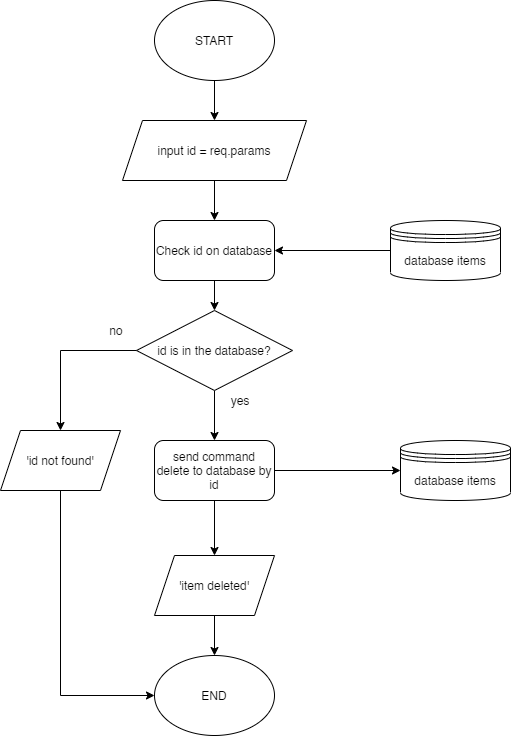

The diagram above was exported from draw.io. Its source (the exported page's mxGraphModel, read from the mxfile embedded in the PNG):
<mxGraphModel dx="1108" dy="482" grid="1" gridSize="10" guides="1" tooltips="1" connect="1" arrows="1" fold="1" page="1" pageScale="1" pageWidth="827" pageHeight="1169" math="0" shadow="0">
  <root>
    <mxCell id="WIyWlLk6GJQsqaUBKTNV-0" />
    <mxCell id="WIyWlLk6GJQsqaUBKTNV-1" parent="WIyWlLk6GJQsqaUBKTNV-0" />
    <mxCell id="NZT_DTq0syy1BsgqGd4W-0" value="" style="edgeStyle=orthogonalEdgeStyle;rounded=0;orthogonalLoop=1;jettySize=auto;html=1;" edge="1" parent="WIyWlLk6GJQsqaUBKTNV-1" source="NZT_DTq0syy1BsgqGd4W-1" target="NZT_DTq0syy1BsgqGd4W-3">
      <mxGeometry relative="1" as="geometry" />
    </mxCell>
    <mxCell id="NZT_DTq0syy1BsgqGd4W-1" value="START" style="ellipse;whiteSpace=wrap;html=1;" vertex="1" parent="WIyWlLk6GJQsqaUBKTNV-1">
      <mxGeometry x="354" y="70" width="120" height="80" as="geometry" />
    </mxCell>
    <mxCell id="NZT_DTq0syy1BsgqGd4W-2" value="" style="edgeStyle=orthogonalEdgeStyle;rounded=0;orthogonalLoop=1;jettySize=auto;html=1;" edge="1" parent="WIyWlLk6GJQsqaUBKTNV-1" source="NZT_DTq0syy1BsgqGd4W-3" target="NZT_DTq0syy1BsgqGd4W-19">
      <mxGeometry relative="1" as="geometry" />
    </mxCell>
    <mxCell id="NZT_DTq0syy1BsgqGd4W-3" value="input id = req.params" style="shape=parallelogram;perimeter=parallelogramPerimeter;whiteSpace=wrap;html=1;fixedSize=1;" vertex="1" parent="WIyWlLk6GJQsqaUBKTNV-1">
      <mxGeometry x="322" y="190" width="184" height="60" as="geometry" />
    </mxCell>
    <mxCell id="NZT_DTq0syy1BsgqGd4W-7" value="" style="edgeStyle=orthogonalEdgeStyle;rounded=0;orthogonalLoop=1;jettySize=auto;html=1;" edge="1" parent="WIyWlLk6GJQsqaUBKTNV-1" source="NZT_DTq0syy1BsgqGd4W-9" target="NZT_DTq0syy1BsgqGd4W-11">
      <mxGeometry relative="1" as="geometry" />
    </mxCell>
    <mxCell id="NZT_DTq0syy1BsgqGd4W-8" style="edgeStyle=orthogonalEdgeStyle;rounded=0;orthogonalLoop=1;jettySize=auto;html=1;entryX=0;entryY=0.5;entryDx=0;entryDy=0;" edge="1" parent="WIyWlLk6GJQsqaUBKTNV-1" source="NZT_DTq0syy1BsgqGd4W-9" target="NZT_DTq0syy1BsgqGd4W-14">
      <mxGeometry relative="1" as="geometry" />
    </mxCell>
    <mxCell id="NZT_DTq0syy1BsgqGd4W-9" value="send command delete to database by id" style="rounded=1;whiteSpace=wrap;html=1;" vertex="1" parent="WIyWlLk6GJQsqaUBKTNV-1">
      <mxGeometry x="354" y="510" width="120" height="60" as="geometry" />
    </mxCell>
    <mxCell id="NZT_DTq0syy1BsgqGd4W-32" style="edgeStyle=orthogonalEdgeStyle;rounded=0;orthogonalLoop=1;jettySize=auto;html=1;exitX=0.5;exitY=1;exitDx=0;exitDy=0;entryX=0.5;entryY=0;entryDx=0;entryDy=0;" edge="1" parent="WIyWlLk6GJQsqaUBKTNV-1" source="NZT_DTq0syy1BsgqGd4W-11" target="NZT_DTq0syy1BsgqGd4W-17">
      <mxGeometry relative="1" as="geometry" />
    </mxCell>
    <mxCell id="NZT_DTq0syy1BsgqGd4W-11" value="'item deleted'" style="shape=parallelogram;perimeter=parallelogramPerimeter;whiteSpace=wrap;html=1;fixedSize=1;" vertex="1" parent="WIyWlLk6GJQsqaUBKTNV-1">
      <mxGeometry x="354" y="625" width="120" height="60" as="geometry" />
    </mxCell>
    <mxCell id="NZT_DTq0syy1BsgqGd4W-14" value="database items" style="shape=datastore;whiteSpace=wrap;html=1;" vertex="1" parent="WIyWlLk6GJQsqaUBKTNV-1">
      <mxGeometry x="600" y="510" width="110" height="60" as="geometry" />
    </mxCell>
    <mxCell id="NZT_DTq0syy1BsgqGd4W-17" value="END" style="ellipse;whiteSpace=wrap;html=1;" vertex="1" parent="WIyWlLk6GJQsqaUBKTNV-1">
      <mxGeometry x="354" y="725" width="120" height="80" as="geometry" />
    </mxCell>
    <mxCell id="NZT_DTq0syy1BsgqGd4W-18" value="" style="edgeStyle=orthogonalEdgeStyle;rounded=0;orthogonalLoop=1;jettySize=auto;html=1;" edge="1" parent="WIyWlLk6GJQsqaUBKTNV-1" source="NZT_DTq0syy1BsgqGd4W-19" target="NZT_DTq0syy1BsgqGd4W-24">
      <mxGeometry relative="1" as="geometry" />
    </mxCell>
    <mxCell id="NZT_DTq0syy1BsgqGd4W-19" value="Check id on database" style="rounded=1;whiteSpace=wrap;html=1;" vertex="1" parent="WIyWlLk6GJQsqaUBKTNV-1">
      <mxGeometry x="354" y="290" width="120" height="60" as="geometry" />
    </mxCell>
    <mxCell id="NZT_DTq0syy1BsgqGd4W-20" style="edgeStyle=orthogonalEdgeStyle;rounded=0;orthogonalLoop=1;jettySize=auto;html=1;entryX=1;entryY=0.5;entryDx=0;entryDy=0;" edge="1" parent="WIyWlLk6GJQsqaUBKTNV-1" source="NZT_DTq0syy1BsgqGd4W-21" target="NZT_DTq0syy1BsgqGd4W-19">
      <mxGeometry relative="1" as="geometry" />
    </mxCell>
    <mxCell id="NZT_DTq0syy1BsgqGd4W-21" value="database items" style="shape=datastore;whiteSpace=wrap;html=1;" vertex="1" parent="WIyWlLk6GJQsqaUBKTNV-1">
      <mxGeometry x="590" y="290" width="110" height="60" as="geometry" />
    </mxCell>
    <mxCell id="NZT_DTq0syy1BsgqGd4W-29" style="edgeStyle=orthogonalEdgeStyle;rounded=0;orthogonalLoop=1;jettySize=auto;html=1;exitX=0;exitY=0.5;exitDx=0;exitDy=0;" edge="1" parent="WIyWlLk6GJQsqaUBKTNV-1" target="NZT_DTq0syy1BsgqGd4W-26">
      <mxGeometry relative="1" as="geometry">
        <mxPoint x="416" y="420" as="sourcePoint" />
      </mxGeometry>
    </mxCell>
    <mxCell id="NZT_DTq0syy1BsgqGd4W-31" style="edgeStyle=orthogonalEdgeStyle;rounded=0;orthogonalLoop=1;jettySize=auto;html=1;exitX=0.5;exitY=1;exitDx=0;exitDy=0;entryX=0.5;entryY=0;entryDx=0;entryDy=0;" edge="1" parent="WIyWlLk6GJQsqaUBKTNV-1" source="NZT_DTq0syy1BsgqGd4W-24" target="NZT_DTq0syy1BsgqGd4W-9">
      <mxGeometry relative="1" as="geometry" />
    </mxCell>
    <mxCell id="NZT_DTq0syy1BsgqGd4W-24" value="id is in the database?" style="rhombus;whiteSpace=wrap;html=1;" vertex="1" parent="WIyWlLk6GJQsqaUBKTNV-1">
      <mxGeometry x="336" y="380" width="156" height="80" as="geometry" />
    </mxCell>
    <mxCell id="NZT_DTq0syy1BsgqGd4W-33" style="edgeStyle=orthogonalEdgeStyle;rounded=0;orthogonalLoop=1;jettySize=auto;html=1;exitX=0.5;exitY=1;exitDx=0;exitDy=0;entryX=0;entryY=0.5;entryDx=0;entryDy=0;" edge="1" parent="WIyWlLk6GJQsqaUBKTNV-1" source="NZT_DTq0syy1BsgqGd4W-26" target="NZT_DTq0syy1BsgqGd4W-17">
      <mxGeometry relative="1" as="geometry" />
    </mxCell>
    <mxCell id="NZT_DTq0syy1BsgqGd4W-26" value="'id not found'" style="shape=parallelogram;perimeter=parallelogramPerimeter;whiteSpace=wrap;html=1;fixedSize=1;" vertex="1" parent="WIyWlLk6GJQsqaUBKTNV-1">
      <mxGeometry x="200" y="500" width="120" height="60" as="geometry" />
    </mxCell>
    <mxCell id="NZT_DTq0syy1BsgqGd4W-27" value="yes" style="text;html=1;strokeColor=none;fillColor=none;align=center;verticalAlign=middle;whiteSpace=wrap;rounded=0;" vertex="1" parent="WIyWlLk6GJQsqaUBKTNV-1">
      <mxGeometry x="420" y="460" width="40" height="20" as="geometry" />
    </mxCell>
    <mxCell id="NZT_DTq0syy1BsgqGd4W-28" value="no" style="text;html=1;strokeColor=none;fillColor=none;align=center;verticalAlign=middle;whiteSpace=wrap;rounded=0;" vertex="1" parent="WIyWlLk6GJQsqaUBKTNV-1">
      <mxGeometry x="296" y="390" width="40" height="20" as="geometry" />
    </mxCell>
  </root>
</mxGraphModel>